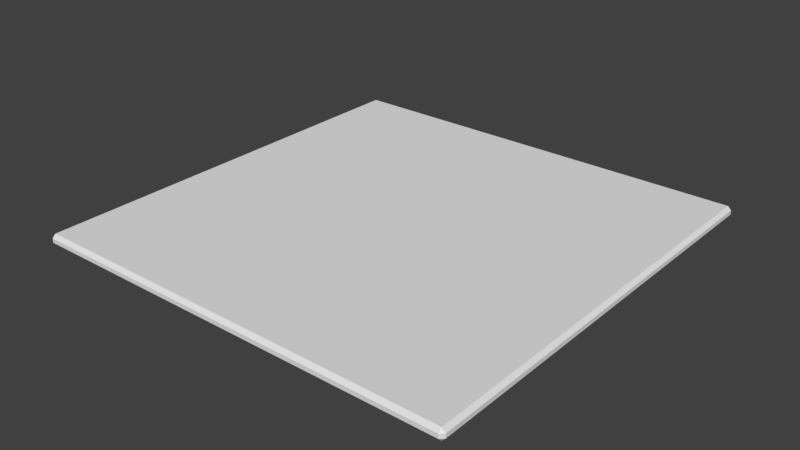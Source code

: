 # Source: Coaster.blend  (saved by Blender 2.79.0; exported with 4.5.12 LTS)
import bpy
from mathutils import Matrix  # noqa: F401  (used for matrix-valued properties, if any)

bpy.ops.wm.read_factory_settings(use_empty=True)
scene = bpy.context.scene
scene.name = 'Scene'

# ---- collections
col_collection_1 = bpy.data.collections.new('Collection 1'); scene.collection.children.link(col_collection_1)

# ---- world
world_world = bpy.data.worlds.new('World'); scene.world = world_world
world_world.color = (0.05088, 0.05088, 0.05088)
world_world.use_sun_shadow = False
world_world.sun_shadow_jitter_overblur = 0.0
world_world.cycles.sampling_method = 'MANUAL'

# ---- meshes
me_plane = bpy.data.meshes.new('Plane')
me_plane.from_pydata([(-1.0, -0.984, 0.01602), (-0.984, -0.984, 0.0), (-0.984, -1.0, 0.01602), (0.984, -1.0, 0.01602), (0.984, -0.984, 0.0), (1.0, -0.984, 0.01602), (-1.0, 0.984, 0.01602), (-0.984, 1.0, 0.01602), (-0.984, 0.984, 0.0), (1.0, 0.984, 0.01602), (0.984, 0.984, 0.0), (0.984, 1.0, 0.01602), (-1.0, -0.984, 0.03526), (-0.984, -1.0, 0.03526), (-0.984, -0.984, 0.05128), (0.984, -1.0, 0.03526), (1.0, -0.984, 0.03526), (0.984, -0.984, 0.05128), (-1.0, 0.984, 0.03526), (-0.984, 0.984, 0.05128), (-0.984, 1.0, 0.03526), (1.0, 0.984, 0.03526), (0.984, 1.0, 0.03526), (0.984, 0.984, 0.05128)], [], [(2, 3, 15, 13), (11, 7, 20, 22), (1, 8, 10, 4), (14, 17, 23, 19), (5, 9, 21, 16), (0, 1, 2), (3, 4, 5), (6, 7, 8), (9, 10, 11), (12, 13, 14), (15, 16, 17), (18, 19, 20), (21, 22, 23), (8, 1, 0, 6), (1, 4, 3, 2), (4, 10, 9, 5), (10, 8, 7, 11), (18, 12, 14, 19), (13, 15, 17, 14), (16, 21, 23, 17), (22, 20, 19, 23), (11, 22, 21, 9), (15, 3, 5, 16), (2, 13, 12, 0), (20, 7, 6, 18), (6, 0, 12, 18)])
me_plane.use_remesh_preserve_volume = False
me_plane.use_remesh_preserve_attributes = False
me_plane.use_mirror_vertex_groups = False
me_plane.update()

# ---- objects
ob_plane = bpy.data.objects.new('Plane', me_plane)

# ---- transforms, parenting, visibility, modifiers, constraints
ob_plane.location = (0.0, 0.0, 0.0)
ob_plane.scale = (0.184, 0.184, 0.184)
ob_plane.lineart.crease_threshold = 0.0

# ---- collection membership
col_collection_1.objects.link(ob_plane)

# ---- scene / render settings (as saved in the file)
scene.frame_start = 1; scene.frame_end = 250; scene.frame_set(1)
scene.render.engine = 'BLENDER_EEVEE_NEXT'
scene.render.resolution_percentage = 50
scene.render.dither_intensity = 0.0
scene.cycles.use_denoising = False
scene.cycles.samples = 128
scene.cycles.sampling_pattern = 'TABULATED_SOBOL'
scene.cycles.use_adaptive_sampling = False
scene.cycles.use_light_tree = False
scene.cycles.blur_glossy = 0.0
scene.cycles.sample_clamp_indirect = 0.0
scene.view_settings.view_transform = 'Standard'
bpy.context.view_layer.update()

# ---- added for rendering (the .blend has no active camera and no usable light): camera, sun
cam_auto = bpy.data.cameras.new('AutoCamera')
cam_auto.lens = 50.0
cam_auto.sensor_width = 36.0
cam_auto.clip_end = 1000.0
ob_auto_camera = bpy.data.objects.new('AutoCamera', cam_auto)
scene.collection.objects.link(ob_auto_camera)
ob_auto_camera.location = (0.481637, -0.577965, 0.390028)
ob_auto_camera.rotation_euler = (1.09748, -7.21219e-08, 0.694738)
scene.camera = ob_auto_camera
light_auto_sun = bpy.data.lights.new('AutoSun', 'SUN')
light_auto_sun.energy = 3.0
light_auto_sun.angle = 0.0523599
ob_auto_sun = bpy.data.objects.new('AutoSun', light_auto_sun)
scene.collection.objects.link(ob_auto_sun)
ob_auto_sun.rotation_euler = (0.872665, 0.174533, 0.523599)
bpy.context.view_layer.update()

